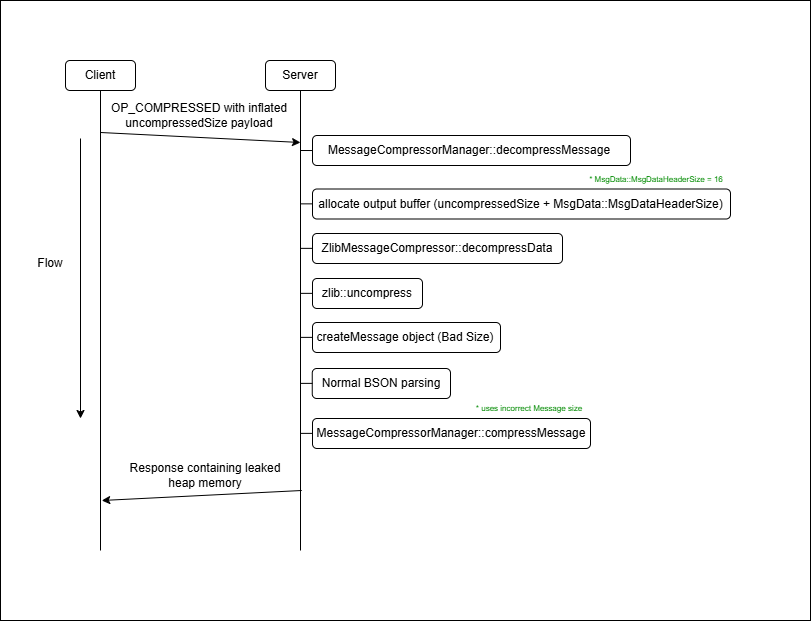

The diagram above was exported from draw.io. Its source (the exported page's mxGraphModel, read from the mxfile embedded in the PNG):
<mxGraphModel dx="1183" dy="1958" grid="1" gridSize="10" guides="1" tooltips="1" connect="1" arrows="1" fold="1" page="1" pageScale="1" pageWidth="827" pageHeight="1169" math="0" shadow="0">
  <root>
    <mxCell id="0" />
    <mxCell id="1" parent="0" />
    <mxCell id="Fonva6LOEB6C5KrmgPfD-49" parent="1" style="rounded=0;whiteSpace=wrap;html=1;" value="" vertex="1">
      <mxGeometry height="620" width="810" x="60" y="-50" as="geometry" />
    </mxCell>
    <mxCell id="Fonva6LOEB6C5KrmgPfD-36" parent="1" style="rounded=1;whiteSpace=wrap;html=1;" value="" vertex="1">
      <mxGeometry height="30" width="250" x="372" y="183" as="geometry" />
    </mxCell>
    <mxCell id="Fonva6LOEB6C5KrmgPfD-31" parent="1" style="rounded=1;whiteSpace=wrap;html=1;" value="" vertex="1">
      <mxGeometry height="30" width="418" x="372" y="138.5" as="geometry" />
    </mxCell>
    <mxCell id="Fonva6LOEB6C5KrmgPfD-11" edge="1" parent="1" style="endArrow=none;html=1;rounded=0;" value="">
      <mxGeometry height="50" relative="1" width="50" as="geometry">
        <mxPoint x="160" y="500" as="sourcePoint" />
        <mxPoint x="160" y="40" as="targetPoint" />
      </mxGeometry>
    </mxCell>
    <mxCell id="Fonva6LOEB6C5KrmgPfD-13" edge="1" parent="1" style="endArrow=classic;html=1;rounded=0;" value="">
      <mxGeometry height="50" relative="1" width="50" as="geometry">
        <mxPoint x="160" y="82" as="sourcePoint" />
        <mxPoint x="360" y="92" as="targetPoint" />
      </mxGeometry>
    </mxCell>
    <mxCell id="Fonva6LOEB6C5KrmgPfD-14" edge="1" parent="1" style="endArrow=none;html=1;rounded=0;" value="">
      <mxGeometry height="50" relative="1" width="50" as="geometry">
        <mxPoint x="360" y="500" as="sourcePoint" />
        <mxPoint x="360" y="40" as="targetPoint" />
      </mxGeometry>
    </mxCell>
    <mxCell id="Fonva6LOEB6C5KrmgPfD-12" parent="1" style="text;html=1;whiteSpace=wrap;strokeColor=none;fillColor=none;align=center;verticalAlign=middle;rounded=0;" value="allocate output buffer (uncompressedSize +&amp;nbsp;MsgData::MsgDataHeaderSize)" vertex="1">
      <mxGeometry height="30" width="421" x="369.5" y="138.5" as="geometry" />
    </mxCell>
    <mxCell id="Fonva6LOEB6C5KrmgPfD-15" edge="1" parent="1" style="endArrow=none;html=1;rounded=0;entryX=-0.007;entryY=0.501;entryDx=0;entryDy=0;entryPerimeter=0;" target="JYbgkdktpGumNh-fzyz_-2" value="">
      <mxGeometry height="50" relative="1" width="50" as="geometry">
        <mxPoint x="360" y="100" as="sourcePoint" />
        <mxPoint x="370" y="100" as="targetPoint" />
      </mxGeometry>
    </mxCell>
    <mxCell id="Fonva6LOEB6C5KrmgPfD-17" parent="1" style="text;html=1;whiteSpace=wrap;strokeColor=none;fillColor=none;align=center;verticalAlign=middle;rounded=0;" value="ZlibMessageCompressor::decompressData" vertex="1">
      <mxGeometry height="30" width="246" x="374" y="183" as="geometry" />
    </mxCell>
    <mxCell id="Fonva6LOEB6C5KrmgPfD-23" edge="1" parent="1" style="endArrow=classic;html=1;rounded=0;" value="">
      <mxGeometry height="50" relative="1" width="50" as="geometry">
        <mxPoint x="361.25" y="440" as="sourcePoint" />
        <mxPoint x="161.25" y="450" as="targetPoint" />
      </mxGeometry>
    </mxCell>
    <mxCell id="Fonva6LOEB6C5KrmgPfD-24" parent="1" style="text;html=1;whiteSpace=wrap;strokeColor=none;fillColor=none;align=center;verticalAlign=middle;rounded=0;" value="OP_COMPRESSED with inflated uncompressedSize payload" vertex="1">
      <mxGeometry height="30" width="223.75" x="147.25" y="50" as="geometry" />
    </mxCell>
    <mxCell id="Fonva6LOEB6C5KrmgPfD-25" parent="1" style="text;html=1;whiteSpace=wrap;strokeColor=none;fillColor=none;align=center;verticalAlign=middle;rounded=0;" value="Response containing leaked heap memory" vertex="1">
      <mxGeometry height="30" width="170" x="180" y="410" as="geometry" />
    </mxCell>
    <mxCell id="Fonva6LOEB6C5KrmgPfD-47" edge="1" parent="1" style="endArrow=classic;html=1;rounded=0;" value="">
      <mxGeometry height="50" relative="1" width="50" as="geometry">
        <mxPoint x="140" y="88" as="sourcePoint" />
        <mxPoint x="140" y="368" as="targetPoint" />
      </mxGeometry>
    </mxCell>
    <mxCell id="Fonva6LOEB6C5KrmgPfD-48" parent="1" style="text;html=1;whiteSpace=wrap;strokeColor=none;fillColor=none;align=center;verticalAlign=middle;rounded=0;" value="Flow" vertex="1">
      <mxGeometry height="30" width="60" x="80" y="198" as="geometry" />
    </mxCell>
    <mxCell id="Fonva6LOEB6C5KrmgPfD-53" parent="1" style="rounded=1;whiteSpace=wrap;html=1;" value="" vertex="1">
      <mxGeometry height="30" width="110" x="372" y="228" as="geometry" />
    </mxCell>
    <mxCell id="Fonva6LOEB6C5KrmgPfD-55" parent="1" style="rounded=1;whiteSpace=wrap;html=1;" value="" vertex="1">
      <mxGeometry height="30" width="138.25" x="371.75" y="318" as="geometry" />
    </mxCell>
    <mxCell id="Fonva6LOEB6C5KrmgPfD-54" parent="1" style="text;html=1;whiteSpace=wrap;strokeColor=none;fillColor=none;align=center;verticalAlign=middle;rounded=0;" value="Normal BSON parsing" vertex="1">
      <mxGeometry height="30" width="128" x="377" y="318" as="geometry" />
    </mxCell>
    <mxCell id="Fonva6LOEB6C5KrmgPfD-56" parent="1" style="rounded=1;whiteSpace=wrap;html=1;" value="" vertex="1">
      <mxGeometry height="30" width="278" x="372" y="368" as="geometry" />
    </mxCell>
    <mxCell id="Fonva6LOEB6C5KrmgPfD-57" parent="1" style="text;html=1;whiteSpace=wrap;strokeColor=none;fillColor=none;align=center;verticalAlign=middle;rounded=0;" value="MessageCompressorManager::compressMessage" vertex="1">
      <mxGeometry height="30" width="278.12" x="372" y="368" as="geometry" />
    </mxCell>
    <mxCell id="JYbgkdktpGumNh-fzyz_-1" parent="1" style="rounded=1;whiteSpace=wrap;html=1;" value="" vertex="1">
      <mxGeometry height="30" width="318" x="372" y="85" as="geometry" />
    </mxCell>
    <mxCell id="JYbgkdktpGumNh-fzyz_-2" parent="1" style="text;html=1;whiteSpace=wrap;strokeColor=none;fillColor=none;align=center;verticalAlign=middle;rounded=0;autosize=1;resizable=0;" value="MessageCompressorManager::decompressMessage" vertex="1">
      <mxGeometry height="30" width="310" x="373.75" y="85" as="geometry" />
    </mxCell>
    <mxCell id="JYbgkdktpGumNh-fzyz_-6" parent="1" style="text;html=1;whiteSpace=wrap;strokeColor=none;fillColor=none;align=center;verticalAlign=middle;rounded=0;autosize=1;resizable=0;fontSize=8;" value="&lt;font style=&quot;color: light-dark(rgb(0, 138, 0), rgb(159, 213, 160));&quot;&gt;* MsgData::MsgDataHeaderSize = 16&lt;/font&gt;" vertex="1">
      <mxGeometry height="20" width="160" x="636.25" y="118.5" as="geometry" />
    </mxCell>
    <mxCell id="Fonva6LOEB6C5KrmgPfD-52" parent="1" style="text;html=1;whiteSpace=wrap;strokeColor=none;fillColor=none;align=center;verticalAlign=middle;rounded=0;" value="zlib::uncompress" vertex="1">
      <mxGeometry height="30" width="112" x="371" y="228" as="geometry" />
    </mxCell>
    <mxCell id="JYbgkdktpGumNh-fzyz_-10" parent="1" style="rounded=1;whiteSpace=wrap;html=1;" value="" vertex="1">
      <mxGeometry height="30" width="188" x="372" y="272" as="geometry" />
    </mxCell>
    <mxCell id="JYbgkdktpGumNh-fzyz_-11" parent="1" style="text;html=1;whiteSpace=wrap;strokeColor=none;fillColor=none;align=center;verticalAlign=middle;rounded=0;autosize=1;resizable=0;" value="createMessage object (Bad Size)" vertex="1">
      <mxGeometry height="30" width="200" x="365" y="272" as="geometry" />
    </mxCell>
    <mxCell id="JYbgkdktpGumNh-fzyz_-12" parent="1" style="text;html=1;whiteSpace=wrap;strokeColor=none;fillColor=none;align=center;verticalAlign=middle;rounded=0;autosize=1;resizable=0;fontSize=8;" value="&lt;font style=&quot;color: light-dark(rgb(0, 138, 0), rgb(159, 213, 160));&quot;&gt;* uses incorrect Message size&lt;/font&gt;" vertex="1">
      <mxGeometry height="20" width="130" x="524" y="348" as="geometry" />
    </mxCell>
    <mxCell id="JYbgkdktpGumNh-fzyz_-15" parent="1" style="rounded=1;whiteSpace=wrap;html=1;" value="" vertex="1">
      <mxGeometry height="30" width="70" x="125" y="10" as="geometry" />
    </mxCell>
    <mxCell id="JYbgkdktpGumNh-fzyz_-13" parent="1" style="text;html=1;whiteSpace=wrap;strokeColor=none;fillColor=none;align=center;verticalAlign=middle;rounded=0;" value="Client" vertex="1">
      <mxGeometry height="30" width="60" x="130" y="10" as="geometry" />
    </mxCell>
    <mxCell id="JYbgkdktpGumNh-fzyz_-16" parent="1" style="rounded=1;whiteSpace=wrap;html=1;" value="" vertex="1">
      <mxGeometry height="30" width="70" x="325" y="10" as="geometry" />
    </mxCell>
    <mxCell id="JYbgkdktpGumNh-fzyz_-14" parent="1" style="text;html=1;whiteSpace=wrap;strokeColor=none;fillColor=none;align=center;verticalAlign=middle;rounded=0;autosize=1;resizable=0;" value="Server" vertex="1">
      <mxGeometry height="30" width="60" x="330" y="10" as="geometry" />
    </mxCell>
    <mxCell id="JYbgkdktpGumNh-fzyz_-17" edge="1" parent="1" style="endArrow=none;html=1;rounded=0;entryX=-0.007;entryY=0.501;entryDx=0;entryDy=0;entryPerimeter=0;" value="">
      <mxGeometry height="50" relative="1" width="50" as="geometry">
        <mxPoint x="360" y="153.36" as="sourcePoint" />
        <mxPoint x="372" y="153.36" as="targetPoint" />
      </mxGeometry>
    </mxCell>
    <mxCell id="JYbgkdktpGumNh-fzyz_-18" edge="1" parent="1" style="endArrow=none;html=1;rounded=0;entryX=-0.007;entryY=0.501;entryDx=0;entryDy=0;entryPerimeter=0;" value="">
      <mxGeometry height="50" relative="1" width="50" as="geometry">
        <mxPoint x="360" y="197.86" as="sourcePoint" />
        <mxPoint x="372" y="197.86" as="targetPoint" />
      </mxGeometry>
    </mxCell>
    <mxCell id="JYbgkdktpGumNh-fzyz_-19" edge="1" parent="1" style="endArrow=none;html=1;rounded=0;entryX=-0.007;entryY=0.501;entryDx=0;entryDy=0;entryPerimeter=0;" value="">
      <mxGeometry height="50" relative="1" width="50" as="geometry">
        <mxPoint x="360" y="242.86" as="sourcePoint" />
        <mxPoint x="372" y="242.86" as="targetPoint" />
      </mxGeometry>
    </mxCell>
    <mxCell id="JYbgkdktpGumNh-fzyz_-20" edge="1" parent="1" style="endArrow=none;html=1;rounded=0;entryX=-0.007;entryY=0.501;entryDx=0;entryDy=0;entryPerimeter=0;" value="">
      <mxGeometry height="50" relative="1" width="50" as="geometry">
        <mxPoint x="360" y="286.88" as="sourcePoint" />
        <mxPoint x="372" y="286.88" as="targetPoint" />
      </mxGeometry>
    </mxCell>
    <mxCell id="JYbgkdktpGumNh-fzyz_-21" edge="1" parent="1" style="endArrow=none;html=1;rounded=0;entryX=-0.007;entryY=0.501;entryDx=0;entryDy=0;entryPerimeter=0;" value="">
      <mxGeometry height="50" relative="1" width="50" as="geometry">
        <mxPoint x="360" y="332.88" as="sourcePoint" />
        <mxPoint x="372" y="332.88" as="targetPoint" />
      </mxGeometry>
    </mxCell>
    <mxCell id="JYbgkdktpGumNh-fzyz_-22" edge="1" parent="1" style="endArrow=none;html=1;rounded=0;entryX=-0.007;entryY=0.501;entryDx=0;entryDy=0;entryPerimeter=0;" value="">
      <mxGeometry height="50" relative="1" width="50" as="geometry">
        <mxPoint x="360" y="382.88" as="sourcePoint" />
        <mxPoint x="372" y="382.88" as="targetPoint" />
      </mxGeometry>
    </mxCell>
  </root>
</mxGraphModel>